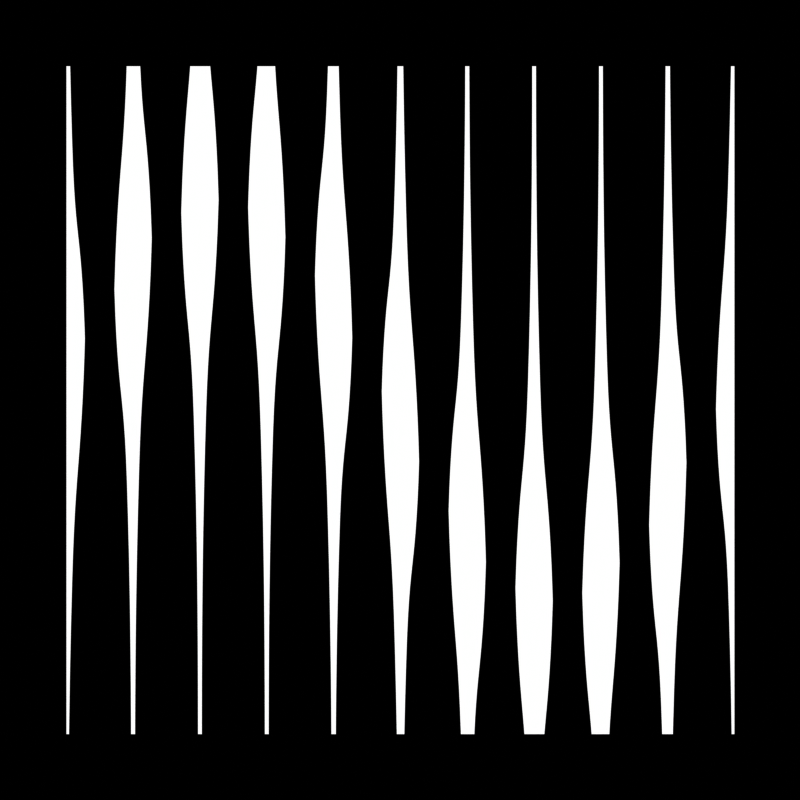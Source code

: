 # Source: sine_wave.blend  (saved by Blender 2.90.6; exported with 4.5.12 LTS)
import bpy
from mathutils import Matrix  # noqa: F401  (used for matrix-valued properties, if any)

bpy.ops.wm.read_factory_settings(use_empty=True)
scene = bpy.context.scene
scene.name = 'Scene'

# ---- collections
col_collection = bpy.data.collections.new('Collection'); scene.collection.children.link(col_collection)

# ---- materials (node trees are filled in below, after node groups)
mat_material_001 = bpy.data.materials.new('Material.001')
mat_material_001.use_transparent_shadow = False

# ---- node groups
ng_sine_wave = bpy.data.node_groups.new('sine_wave', 'ShaderNodeTree')
_s = ng_sine_wave.interface.new_socket(name='Value', in_out='OUTPUT', socket_type='NodeSocketFloat')
_s.min_value = 0.0
_s.max_value = 0.0
_s = ng_sine_wave.interface.new_socket(name='Value', in_out='INPUT', socket_type='NodeSocketFloat')
_s.default_value = 0.5
_s.min_value = -1e+04
_s.max_value = 1e+04
_s = ng_sine_wave.interface.new_socket(name='Value', in_out='INPUT', socket_type='NodeSocketFloat')
_s.default_value = 0.5
_s.min_value = -1e+04
_s.max_value = 1e+04
_N = ng_sine_wave.nodes; _L = ng_sine_wave.links
n0 = _N.new('ShaderNodeMath'); n0.name = 'Math'; n0.location = (-480, 71)
n0.operation = 'SINE'
n0.inputs[2].default_value = 0.0
n1 = _N.new('ShaderNodeMath'); n1.name = 'Math.005'; n1.location = (-716, 92)
n1.operation = 'MULTIPLY'
n1.inputs[1].default_value = 6.283
n1.inputs[2].default_value = 0.0
n2 = _N.new('ShaderNodeMath'); n2.name = 'Math.001'; n2.location = (20, -126)
n2.operation = 'SUBTRACT'
n2.inputs[2].default_value = 0.0
n3 = _N.new('ShaderNodeMath'); n3.name = 'Math.002'; n3.location = (212, -127)
n3.operation = 'ABSOLUTE'
n3.inputs[2].default_value = 0.0
n4 = _N.new('ShaderNodeMath'); n4.name = 'Math.006'; n4.location = (496, -95)
n4.operation = 'SUBTRACT'
n4.use_clamp = True
n4.inputs[0].default_value = 1.0
n4.inputs[2].default_value = 0.0
n5 = _N.new('ShaderNodeMapRange'); n5.name = 'Map Range'; n5.location = (-233, 127)
n5.inputs[1].default_value = -1.0
n5.inputs[3].default_value = 0.2
n5.inputs[4].default_value = 0.8
n6 = _N.new('NodeGroupOutput'); n6.name = 'Group Output'; n6.location = (916, 0)
n7 = _N.new('NodeGroupInput'); n7.name = 'Group Input'; n7.location = (-1084, -50)
_L.new(n7.outputs[0], n1.inputs[0])
_L.new(n2.outputs[0], n3.inputs[0])
_L.new(n7.outputs[1], n2.inputs[1])
_L.new(n1.outputs[0], n0.inputs[0])
_L.new(n3.outputs[0], n4.inputs[1])
_L.new(n0.outputs[0], n5.inputs[0])
_L.new(n5.outputs[0], n2.inputs[0])
_L.new(n4.outputs[0], n6.inputs[0])
n6.is_active_output = True

# ---- material node trees
mat_material_001.use_nodes = True; mat_material_001.node_tree.nodes.clear()
_N = mat_material_001.node_tree.nodes; _L = mat_material_001.node_tree.links
n0 = _N.new('ShaderNodeMath'); n0.name = 'Math'; n0.location = (-1656, -69)
n0.operation = 'MULTIPLY'
n0.inputs[1].default_value = 10.0
n0.inputs[2].default_value = 0.0
n1 = _N.new('ShaderNodeMath'); n1.name = 'Math.003'; n1.location = (-1368, -72)
n1.operation = 'PINGPONG'
n1.inputs[2].default_value = 0.0
n2 = _N.new('ShaderNodeTexCoord'); n2.name = 'Texture Coordinate'; n2.location = (-2422, -33)
n3 = _N.new('ShaderNodeSeparateXYZ'); n3.name = 'Separate XYZ'; n3.location = (-2193, -2)
n4 = _N.new('ShaderNodeMath'); n4.name = 'Math.005'; n4.location = (-1940, 213)
n4.inputs[1].default_value = 0.02137
n4.inputs[2].default_value = 0.0
n5 = _N.new('ShaderNodeMath'); n5.name = 'Math.004'; n5.location = (-823, 104)
n5.operation = 'LESS_THAN'
n5.inputs[2].default_value = 0.0
n6 = _N.new('ShaderNodeMath'); n6.name = 'Math.001'; n6.location = (-1151, -68)
n6.operation = 'MULTIPLY'
n6.inputs[1].default_value = 2.0
n6.inputs[2].default_value = 0.0
n7 = _N.new('ShaderNodeGroup'); n7.name = 'Group'; n7.location = (-1599, 179)
n7.node_tree = ng_sine_wave
n8 = _N.new('ShaderNodeVectorCurve'); n8.name = 'Vector Curves'; n8.location = (-1338, 342)
_c = n8.mapping.curves[0]
while len(_c.points) > 2: _c.points.remove(_c.points[-1])
_c.points[0].location = (0.03392, 0.06729); _c.points[0].handle_type = 'AUTO'
_c.points[1].location = (0.67795, 0.18747); _c.points[1].handle_type = 'AUTO'
_p = _c.points.new(0.93566, 0.51634); _p.handle_type = 'AUTO'
_p = _c.points.new(1.0, 0.56441); _p.handle_type = 'AUTO'
n8.mapping.update()
n9 = _N.new('ShaderNodeEmission'); n9.name = 'Emission'; n9.location = (-515, 129)
n10 = _N.new('ShaderNodeOutputMaterial'); n10.name = 'Material Output'; n10.location = (-307, 136)
n11 = _N.new('ShaderNodeSeparateXYZ'); n11.name = 'Separate XYZ.001'; n11.location = (-1015, 328)
_L.new(n9.outputs[0], n10.inputs[0])
_L.new(n2.outputs[0], n3.inputs[0])
_L.new(n3.outputs[0], n4.inputs[0])
_L.new(n3.outputs[1], n7.inputs[1])
_L.new(n3.outputs[0], n0.inputs[0])
_L.new(n0.outputs[0], n1.inputs[0])
_L.new(n1.outputs[0], n6.inputs[0])
_L.new(n5.outputs[0], n9.inputs[0])
_L.new(n4.outputs[0], n7.inputs[0])
_L.new(n6.outputs[0], n5.inputs[0])
_L.new(n7.outputs[0], n8.inputs[1])
_L.new(n8.outputs[0], n11.inputs[0])
_L.new(n11.outputs[0], n5.inputs[1])
n10.is_active_output = True

# ---- world
world_world = bpy.data.worlds.new('World'); scene.world = world_world
world_world.use_nodes = True; world_world.node_tree.nodes.clear()
_N = world_world.node_tree.nodes; _L = world_world.node_tree.links
n0 = _N.new('ShaderNodeOutputWorld'); n0.name = 'World Output'; n0.location = (300, 300)
n0.is_active_output = True
world_world.color = (0.05088, 0.05088, 0.05088)
world_world.use_sun_shadow = False
world_world.sun_shadow_jitter_overblur = 0.0

# ---- cameras
cam_camera = bpy.data.cameras.new('Camera')

# ---- meshes
me_plane = bpy.data.meshes.new('Plane')
me_plane.from_pydata([(-1.0, -1.0, 0.0), (1.0, -1.0, 0.0), (-1.0, 1.0, 0.0), (1.0, 1.0, 0.0)], [], [(0, 1, 3, 2)])
_uv = me_plane.uv_layers.new(name='UVMap')
_uv.uv.foreach_set('vector', [0.0, 0.0, 1.0, 0.0, 1.0, 1.0, 0.0, 1.0])
me_plane.materials.append(mat_material_001)
me_plane.use_remesh_fix_poles = True
me_plane.use_remesh_preserve_attributes = False
me_plane.use_mirror_vertex_groups = False
me_plane.update()

# ---- objects
ob_plane = bpy.data.objects.new('Plane', me_plane)
ob_camera = bpy.data.objects.new('Camera', cam_camera)

# ---- transforms, parenting, visibility, modifiers, constraints
ob_plane.location = (0.0, 0.0, 0.0)
ob_plane.scale = (4.331, 4.331, 4.331)
ob_plane.lineart.crease_threshold = 0.0
ob_camera.location = (-0.005692, 0.002458, 14.4)
ob_camera.lineart.crease_threshold = 0.0

# ---- collection membership
col_collection.objects.link(ob_plane)
col_collection.objects.link(ob_camera)

# ---- scene / render settings (as saved in the file)
scene.camera = ob_camera
scene.frame_start = 1; scene.frame_end = 24; scene.frame_set(3)
scene.render.engine = 'BLENDER_EEVEE_NEXT'
scene.render.image_settings.color_mode = 'BW'
scene.render.resolution_x = 1000
scene.render.resolution_y = 1000
scene.cycles.use_denoising = False
scene.cycles.samples = 128
scene.cycles.sampling_pattern = 'TABULATED_SOBOL'
scene.cycles.use_adaptive_sampling = False
scene.cycles.use_light_tree = False
scene.eevee.taa_samples = 32
scene.eevee.taa_render_samples = 32
scene.view_settings.view_transform = 'Raw'
bpy.context.view_layer.update()
